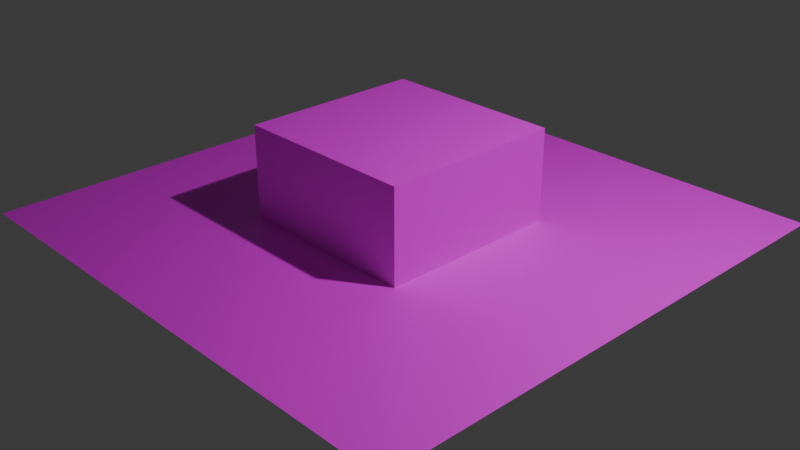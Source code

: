 # Source: 01_IntroToShading.blend  (saved by Blender 5.0.119; exported with 4.5.12 LTS)
import bpy
from mathutils import Matrix  # noqa: F401  (used for matrix-valued properties, if any)

bpy.ops.wm.read_factory_settings(use_empty=True)
scene = bpy.context.scene
scene.name = 'Scene'

# ---- collections
col_collection = bpy.data.collections.new('Collection'); scene.collection.children.link(col_collection)

# ---- images (referenced by path relative to the original .blend; pixels are not part of the script)
import os
ASSET_DIR = os.environ.get("B2B_ASSET_DIR", "")  # directory of the original .blend (textures are referenced by path, not embedded)
HERE = os.path.dirname(os.path.abspath(__file__))  # packed textures are extracted next to this script under _unpacked/

def load_image(name, relpath, width, height, colorspace="sRGB"):
    """Load a texture the original file referenced (path relative to the .blend, or extracted next to this script)."""
    p = next((c for c in (os.path.join(HERE, relpath), os.path.join(ASSET_DIR, relpath)) if relpath and os.path.exists(c)), "")
    if p:
        img = bpy.data.images.load(p, check_existing=True)
        img.name = name
    else:  # same state as the original file: an image datablock whose file is absent (Cycles renders it pink)
        img = bpy.data.images.new(name, width, height)
        img.source = "FILE"
        img.filepath = "//" + (relpath or name)
    img.colorspace_settings.name = colorspace
    return img
img_texture = load_image('Texture', 'missing.png', 1024, 1024, 'sRGB')

# ---- materials (node trees are filled in below, after node groups)
mat_testtexture = bpy.data.materials.new('TestTexture')
mat_material_001 = bpy.data.materials.new('Material.001')

# ---- material node trees
mat_testtexture.use_nodes = True; mat_testtexture.node_tree.nodes.clear()
_N = mat_testtexture.node_tree.nodes; _L = mat_testtexture.node_tree.links
n0 = _N.new('ShaderNodeBsdfPrincipled'); n0.name = 'Principled BSDF'; n0.location = (-200, 100)
n1 = _N.new('ShaderNodeOutputMaterial'); n1.name = 'Material Output'; n1.location = (200, 100)
n2 = _N.new('ShaderNodeTexImage'); n2.name = 'Image Texture'; n2.location = (-809, 126)
n2.image = img_texture
_L.new(n0.outputs[0], n1.inputs[0])
_L.new(n2.outputs[0], n0.inputs[0])
n1.is_active_output = True
mat_material_001.use_nodes = True; mat_material_001.node_tree.nodes.clear()
_N = mat_material_001.node_tree.nodes; _L = mat_material_001.node_tree.links
n0 = _N.new('ShaderNodeBsdfPrincipled'); n0.name = 'Principled BSDF'; n0.location = (-200, 100)
n1 = _N.new('ShaderNodeOutputMaterial'); n1.name = 'Material Output'; n1.location = (200, 100)
n2 = _N.new('ShaderNodeTexImage'); n2.name = 'Image Texture'; n2.location = (-772, 102)
n2.image = img_texture
_L.new(n0.outputs[0], n1.inputs[0])
_L.new(n2.outputs[0], n0.inputs[0])
n1.is_active_output = True

# ---- world
world_world = bpy.data.worlds.new('World'); scene.world = world_world
world_world.use_nodes = True; world_world.node_tree.nodes.clear()
_N = world_world.node_tree.nodes; _L = world_world.node_tree.links
n0 = _N.new('ShaderNodeOutputWorld'); n0.name = 'World Output'; n0.location = (200, 100)
n1 = _N.new('ShaderNodeBackground'); n1.name = 'Background'; n1.location = (-200, 100)
n1.inputs[0].default_value = (0.05088, 0.05088, 0.05088, 1.0)
_L.new(n1.outputs[0], n0.inputs[0])
n0.is_active_output = True
world_world.color = (0.05088, 0.05088, 0.05088)
world_world.sun_shadow_jitter_overblur = 0.0

# ---- cameras
cam_camera = bpy.data.cameras.new('Camera')
cam_camera.clip_end = 100.0
cam_camera.ortho_scale = 7.314

# ---- lights
light_light = bpy.data.lights.new('Light', 'POINT')
light_light.energy = 1000.0
light_light.shadow_soft_size = 0.1

# ---- meshes
me_plane = bpy.data.meshes.new('Plane')
me_plane.from_pydata([(-1.0, -1.0, 0.0), (1.0, -1.0, 0.0), (-1.0, 1.0, 0.0), (1.0, 1.0, 0.0), (-0.3483, -0.3483, -0.3483), (-0.3483, -0.3483, 0.3483), (-0.3483, 0.3483, -0.3483), (-0.3483, 0.3483, 0.3483), (0.3483, -0.3483, -0.3483), (0.3483, -0.3483, 0.3483), (0.3483, 0.3483, -0.3483), (0.3483, 0.3483, 0.3483), (-0.3483, -0.3483, -0.3483), (-0.3483, -0.3483, 0.3483), (-0.3483, 0.3483, -0.3483), (-0.3483, 0.3483, 0.3483), (0.3483, -0.3483, -0.3483), (0.3483, -0.3483, 0.3483), (0.3483, 0.3483, -0.3483), (0.3483, 0.3483, 0.3483), (-0.3483, -0.3483, -0.3483), (-0.3483, -0.3483, 0.3483), (-0.3483, 0.3483, -0.3483), (-0.3483, 0.3483, 0.3483), (0.3483, -0.3483, -0.3483), (0.3483, -0.3483, 0.3483), (0.3483, 0.3483, -0.3483), (0.3483, 0.3483, 0.3483), (-0.3483, -0.3483, 0.0), (0.3483, -0.3483, 0.0), (-0.3483, 0.3483, 0.0), (0.3483, 0.3483, 0.0)], [], [(0, 1, 3, 2), (4, 5, 7, 6), (6, 7, 11, 10), (10, 11, 9, 8), (8, 9, 5, 4), (6, 10, 8, 4), (11, 7, 5, 9), (12, 13, 15, 14), (14, 15, 19, 18), (18, 19, 17, 16), (16, 17, 13, 12), (14, 18, 16, 12), (19, 15, 13, 17), (20, 21, 23, 22), (22, 23, 27, 26), (26, 27, 25, 24), (24, 25, 21, 20), (22, 26, 24, 20), (27, 23, 21, 25), (28, 29, 31, 30)])
_uv = me_plane.uv_layers.new(name='UVMap')
_uv.uv.foreach_set('vector', [0.0, 0.0, 1.0, 0.0, 1.0, 1.0, 0.0, 1.0, 0.375, 0.0, 0.625, 0.0, 0.625, 0.25, 0.375, 0.25, 0.375, 0.25, 0.625, 0.25, 0.625, 0.5, 0.375, 0.5, 0.375, 0.5, 0.625, 0.5, 0.625, 0.75, 0.375, 0.75, 0.375, 0.75, 0.625, 0.75, 0.625, 1.0, 0.375, 1.0, 0.125, 0.5, 0.375, 0.5, 0.375, 0.75, 0.125, 0.75, 0.625, 0.5, 0.875, 0.5, 0.875, 0.75, 0.625, 0.75, 0.375, 0.0, 0.625, 0.0, 0.625, 0.25, 0.375, 0.25, 0.375, 0.25, 0.625, 0.25, 0.625, 0.5, 0.375, 0.5, 0.375, 0.5, 0.625, 0.5, 0.625, 0.75, 0.375, 0.75, 0.375, 0.75, 0.625, 0.75, 0.625, 1.0, 0.375, 1.0, 0.125, 0.5, 0.375, 0.5, 0.375, 0.75, 0.125, 0.75, 0.625, 0.5, 0.875, 0.5, 0.875, 0.75, 0.625, 0.75, 0.375, 0.0, 0.625, 0.0, 0.625, 0.25, 0.375, 0.25, 0.375, 0.25, 0.625, 0.25, 0.625, 0.5, 0.375, 0.5, 0.375, 0.5, 0.625, 0.5, 0.625, 0.75, 0.375, 0.75, 0.375, 0.75, 0.625, 0.75, 0.625, 1.0, 0.375, 1.0, 0.125, 0.5, 0.375, 0.5, 0.375, 0.75, 0.125, 0.75, 0.625, 0.5, 0.875, 0.5, 0.875, 0.75, 0.625, 0.75, 0.0, 0.0, 1.0, 0.0, 1.0, 1.0, 0.0, 1.0])
me_plane.materials.append(mat_testtexture)
me_plane.update()
me_cube_001 = bpy.data.meshes.new('Cube.001')
me_cube_001.from_pydata([(-1.0, -1.0, -1.0), (-1.0, -1.0, 1.0), (-1.0, 1.0, -1.0), (-1.0, 1.0, 1.0), (1.0, -1.0, -1.0), (1.0, -1.0, 1.0), (1.0, 1.0, -1.0), (1.0, 1.0, 1.0)], [], [(0, 1, 3, 2), (2, 3, 7, 6), (6, 7, 5, 4), (4, 5, 1, 0), (2, 6, 4, 0), (7, 3, 1, 5)])
_uv = me_cube_001.uv_layers.new(name='UVMap')
_uv.uv.foreach_set('vector', [0.375, 0.0, 0.625, 0.0, 0.625, 0.25, 0.375, 0.25, 0.375, 0.25, 0.625, 0.25, 0.625, 0.5, 0.375, 0.5, 0.375, 0.5, 0.625, 0.5, 0.625, 0.75, 0.375, 0.75, 0.375, 0.75, 0.625, 0.75, 0.625, 1.0, 0.375, 1.0, 0.125, 0.5, 0.375, 0.5, 0.375, 0.75, 0.125, 0.75, 0.625, 0.5, 0.875, 0.5, 0.875, 0.75, 0.625, 0.75])
me_cube_001.materials.append(mat_material_001)
me_cube_001.update()

# ---- objects
ob_light = bpy.data.objects.new('Light', light_light)
ob_camera = bpy.data.objects.new('Camera', cam_camera)
ob_plane = bpy.data.objects.new('Plane', me_plane)
ob_cube = bpy.data.objects.new('Cube', me_cube_001)

# ---- transforms, parenting, visibility, modifiers, constraints
ob_light.location = (4.076, 1.005, 5.904)
ob_light.rotation_euler = (0.6503, 0.05522, 1.866)
ob_light.lock_rotations_4d = False
ob_light.empty_display_type = 'ARROWS'
ob_light.color = (0.0, 0.0, 0.0, 0.0)
ob_light.lineart.crease_threshold = 0.0
ob_camera.location = (7.359, -6.926, 4.958)
ob_camera.rotation_euler = (1.109, 0.0, 0.8149)
ob_camera.lock_rotations_4d = False
ob_camera.empty_display_type = 'ARROWS'
ob_camera.color = (0.0, 0.0, 0.0, 0.0)
ob_camera.display_type = 'WIRE'
ob_camera.lineart.crease_threshold = 0.0
ob_plane.location = (0.0, 0.0, 0.0)
ob_plane.scale = (2.871, 2.871, 2.871)
ob_cube.location = (0.0, 0.0, 0.0)

# ---- collection membership
col_collection.objects.link(ob_light)
col_collection.objects.link(ob_camera)
col_collection.objects.link(ob_plane)
col_collection.objects.link(ob_cube)

# ---- scene / render settings (as saved in the file)
scene.camera = ob_camera
scene.frame_start = 1; scene.frame_end = 250; scene.frame_set(1)
scene.render.engine = 'BLENDER_EEVEE_NEXT'
scene.render.bake_bias = 0.0
scene.render.bake_samples = 0
scene.cycles.sampling_pattern = 'TABULATED_SOBOL'
scene.eevee.use_volume_custom_range = False
bpy.context.view_layer.update()
